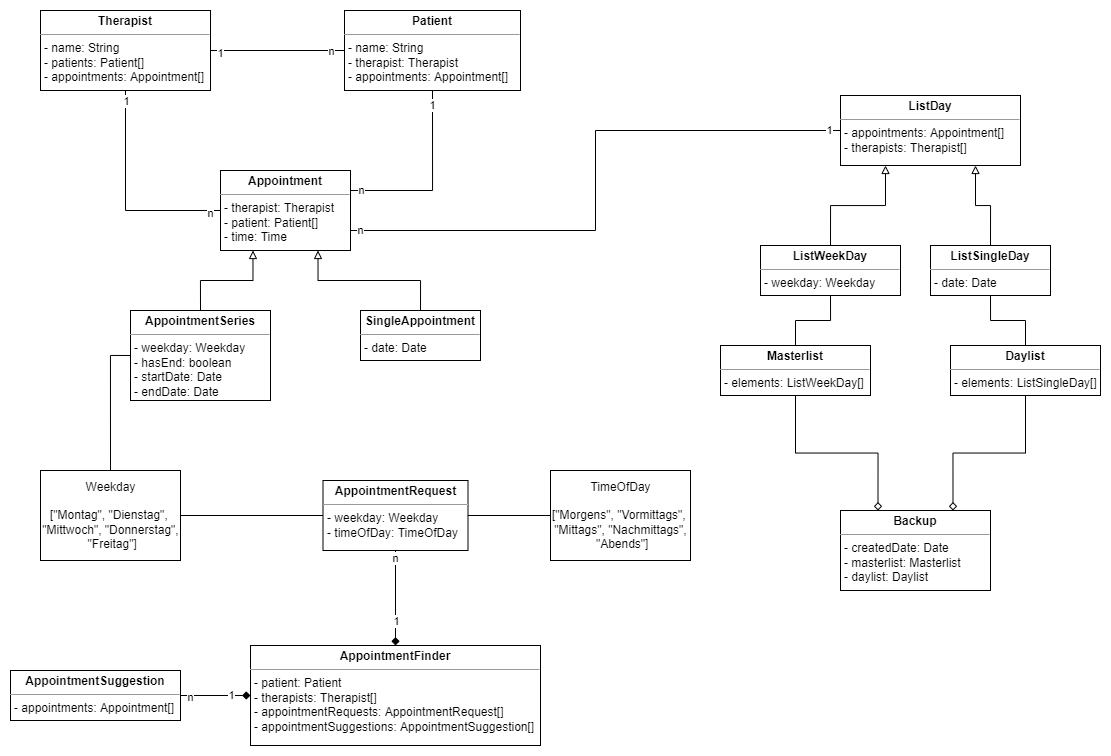

The diagram above was exported from draw.io. Its source (the exported page's mxGraphModel, read from the mxfile embedded in the PNG):
<mxGraphModel dx="1497" dy="802" grid="1" gridSize="10" guides="1" tooltips="1" connect="1" arrows="1" fold="1" page="1" pageScale="1" pageWidth="1169" pageHeight="827" math="0" shadow="0">
  <root>
    <mxCell id="0" />
    <mxCell id="1" parent="0" />
    <mxCell id="iJ35UKWqu97u2thRW8kP-34" style="edgeStyle=orthogonalEdgeStyle;rounded=0;orthogonalLoop=1;jettySize=auto;html=1;exitX=1;exitY=0.5;exitDx=0;exitDy=0;entryX=0;entryY=0.5;entryDx=0;entryDy=0;endArrow=none;endFill=0;" edge="1" parent="1" source="iJ35UKWqu97u2thRW8kP-9" target="iJ35UKWqu97u2thRW8kP-33">
      <mxGeometry relative="1" as="geometry" />
    </mxCell>
    <mxCell id="iJ35UKWqu97u2thRW8kP-9" value="Weekday&lt;br&gt;&lt;br&gt;[&quot;Montag&quot;, &quot;Dienstag&quot;, &lt;br&gt;&quot;Mittwoch&quot;, &quot;Donnerstag&quot;,&lt;br&gt;&amp;nbsp;&quot;Freitag&quot;]" style="html=1;align=center;verticalAlign=middle;rounded=0;absoluteArcSize=1;arcSize=10;dashed=0;" vertex="1" parent="1">
      <mxGeometry x="40" y="470" width="140" height="90" as="geometry" />
    </mxCell>
    <mxCell id="iJ35UKWqu97u2thRW8kP-21" style="edgeStyle=orthogonalEdgeStyle;rounded=0;orthogonalLoop=1;jettySize=auto;html=1;exitX=1;exitY=0.25;exitDx=0;exitDy=0;entryX=0.5;entryY=1;entryDx=0;entryDy=0;endArrow=none;endFill=0;" edge="1" parent="1" source="iJ35UKWqu97u2thRW8kP-11" target="iJ35UKWqu97u2thRW8kP-12">
      <mxGeometry relative="1" as="geometry" />
    </mxCell>
    <mxCell id="iJ35UKWqu97u2thRW8kP-24" value="n" style="edgeLabel;html=1;align=center;verticalAlign=middle;resizable=0;points=[];" vertex="1" connectable="0" parent="iJ35UKWqu97u2thRW8kP-21">
      <mxGeometry x="-0.882" y="1" relative="1" as="geometry">
        <mxPoint as="offset" />
      </mxGeometry>
    </mxCell>
    <mxCell id="iJ35UKWqu97u2thRW8kP-25" value="1" style="edgeLabel;html=1;align=center;verticalAlign=middle;resizable=0;points=[];" vertex="1" connectable="0" parent="iJ35UKWqu97u2thRW8kP-21">
      <mxGeometry x="0.8402" y="1" relative="1" as="geometry">
        <mxPoint as="offset" />
      </mxGeometry>
    </mxCell>
    <mxCell id="iJ35UKWqu97u2thRW8kP-30" style="edgeStyle=orthogonalEdgeStyle;rounded=0;orthogonalLoop=1;jettySize=auto;html=1;exitX=0.25;exitY=1;exitDx=0;exitDy=0;entryX=0.5;entryY=0;entryDx=0;entryDy=0;endArrow=none;endFill=0;startArrow=block;startFill=0;" edge="1" parent="1" source="iJ35UKWqu97u2thRW8kP-11" target="iJ35UKWqu97u2thRW8kP-27">
      <mxGeometry relative="1" as="geometry" />
    </mxCell>
    <mxCell id="iJ35UKWqu97u2thRW8kP-31" style="edgeStyle=orthogonalEdgeStyle;rounded=0;orthogonalLoop=1;jettySize=auto;html=1;exitX=0.75;exitY=1;exitDx=0;exitDy=0;entryX=0.5;entryY=0;entryDx=0;entryDy=0;endArrow=none;endFill=0;startArrow=block;startFill=0;" edge="1" parent="1" source="iJ35UKWqu97u2thRW8kP-11" target="iJ35UKWqu97u2thRW8kP-26">
      <mxGeometry relative="1" as="geometry" />
    </mxCell>
    <mxCell id="iJ35UKWqu97u2thRW8kP-57" style="edgeStyle=orthogonalEdgeStyle;rounded=0;orthogonalLoop=1;jettySize=auto;html=1;exitX=1;exitY=0.75;exitDx=0;exitDy=0;startArrow=none;startFill=0;endArrow=none;endFill=0;entryX=0;entryY=0.5;entryDx=0;entryDy=0;" edge="1" parent="1" source="iJ35UKWqu97u2thRW8kP-11" target="iJ35UKWqu97u2thRW8kP-45">
      <mxGeometry relative="1" as="geometry">
        <mxPoint x="570" y="190" as="targetPoint" />
      </mxGeometry>
    </mxCell>
    <mxCell id="iJ35UKWqu97u2thRW8kP-58" value="1" style="edgeLabel;html=1;align=center;verticalAlign=middle;resizable=0;points=[];" vertex="1" connectable="0" parent="iJ35UKWqu97u2thRW8kP-57">
      <mxGeometry x="0.964" y="1" relative="1" as="geometry">
        <mxPoint as="offset" />
      </mxGeometry>
    </mxCell>
    <mxCell id="iJ35UKWqu97u2thRW8kP-59" value="n" style="edgeLabel;html=1;align=center;verticalAlign=middle;resizable=0;points=[];" vertex="1" connectable="0" parent="iJ35UKWqu97u2thRW8kP-57">
      <mxGeometry x="-0.9677" y="1" relative="1" as="geometry">
        <mxPoint as="offset" />
      </mxGeometry>
    </mxCell>
    <mxCell id="iJ35UKWqu97u2thRW8kP-11" value="&lt;p style=&quot;margin: 0px ; margin-top: 4px ; text-align: center&quot;&gt;&lt;b&gt;Appointment&lt;/b&gt;&lt;br&gt;&lt;/p&gt;&lt;hr size=&quot;1&quot;&gt;&lt;p style=&quot;margin: 0px 0px 0px 4px&quot;&gt;- therapist: Therapist&lt;/p&gt;&lt;p style=&quot;margin: 0px 0px 0px 4px&quot;&gt;- patient: Patient[]&lt;/p&gt;&lt;p style=&quot;margin: 0px ; margin-left: 4px&quot;&gt;&lt;span&gt;- time: Time&lt;/span&gt;&lt;br&gt;&lt;/p&gt;&lt;p style=&quot;margin: 0px ; margin-left: 4px&quot;&gt;&lt;br&gt;&lt;/p&gt;" style="verticalAlign=top;align=left;overflow=fill;fontSize=12;fontFamily=Helvetica;html=1;" vertex="1" parent="1">
      <mxGeometry x="220" y="170" width="130" height="80" as="geometry" />
    </mxCell>
    <mxCell id="iJ35UKWqu97u2thRW8kP-12" value="&lt;p style=&quot;margin: 0px ; margin-top: 4px ; text-align: center&quot;&gt;&lt;b&gt;Patient&lt;/b&gt;&lt;/p&gt;&lt;hr size=&quot;1&quot;&gt;&lt;p style=&quot;margin: 0px ; margin-left: 4px&quot;&gt;- name: String&lt;/p&gt;&lt;p style=&quot;margin: 0px ; margin-left: 4px&quot;&gt;- therapist: Therapist&lt;/p&gt;&lt;p style=&quot;margin: 0px 0px 0px 4px&quot;&gt;- appointments: Appointment[]&lt;/p&gt;&lt;p style=&quot;margin: 0px 0px 0px 4px&quot;&gt;&lt;br&gt;&lt;/p&gt;" style="verticalAlign=top;align=left;overflow=fill;fontSize=12;fontFamily=Helvetica;html=1;" vertex="1" parent="1">
      <mxGeometry x="344" y="10" width="176" height="80" as="geometry" />
    </mxCell>
    <mxCell id="iJ35UKWqu97u2thRW8kP-15" value="" style="edgeStyle=orthogonalEdgeStyle;rounded=0;orthogonalLoop=1;jettySize=auto;html=1;entryX=0;entryY=0.5;entryDx=0;entryDy=0;endArrow=none;endFill=0;" edge="1" parent="1" source="iJ35UKWqu97u2thRW8kP-13" target="iJ35UKWqu97u2thRW8kP-12">
      <mxGeometry relative="1" as="geometry">
        <mxPoint x="260" y="100" as="targetPoint" />
      </mxGeometry>
    </mxCell>
    <mxCell id="iJ35UKWqu97u2thRW8kP-18" value="n" style="edgeLabel;html=1;align=center;verticalAlign=middle;resizable=0;points=[];" vertex="1" connectable="0" parent="iJ35UKWqu97u2thRW8kP-15">
      <mxGeometry x="0.7889" relative="1" as="geometry">
        <mxPoint as="offset" />
      </mxGeometry>
    </mxCell>
    <mxCell id="iJ35UKWqu97u2thRW8kP-19" value="1" style="edgeLabel;html=1;align=center;verticalAlign=middle;resizable=0;points=[];" vertex="1" connectable="0" parent="iJ35UKWqu97u2thRW8kP-15">
      <mxGeometry x="-0.8556" y="-2" relative="1" as="geometry">
        <mxPoint as="offset" />
      </mxGeometry>
    </mxCell>
    <mxCell id="iJ35UKWqu97u2thRW8kP-20" style="edgeStyle=orthogonalEdgeStyle;rounded=0;orthogonalLoop=1;jettySize=auto;html=1;exitX=0.5;exitY=1;exitDx=0;exitDy=0;entryX=0;entryY=0.5;entryDx=0;entryDy=0;endArrow=none;endFill=0;" edge="1" parent="1" source="iJ35UKWqu97u2thRW8kP-13" target="iJ35UKWqu97u2thRW8kP-11">
      <mxGeometry relative="1" as="geometry" />
    </mxCell>
    <mxCell id="iJ35UKWqu97u2thRW8kP-28" value="1" style="edgeLabel;html=1;align=center;verticalAlign=middle;resizable=0;points=[];" vertex="1" connectable="0" parent="iJ35UKWqu97u2thRW8kP-20">
      <mxGeometry x="-0.9028" relative="1" as="geometry">
        <mxPoint as="offset" />
      </mxGeometry>
    </mxCell>
    <mxCell id="iJ35UKWqu97u2thRW8kP-29" value="n" style="edgeLabel;html=1;align=center;verticalAlign=middle;resizable=0;points=[];" vertex="1" connectable="0" parent="iJ35UKWqu97u2thRW8kP-20">
      <mxGeometry x="0.8958" y="-2" relative="1" as="geometry">
        <mxPoint as="offset" />
      </mxGeometry>
    </mxCell>
    <mxCell id="iJ35UKWqu97u2thRW8kP-13" value="&lt;p style=&quot;margin: 0px ; margin-top: 4px ; text-align: center&quot;&gt;&lt;b&gt;Therapist&lt;/b&gt;&lt;br&gt;&lt;/p&gt;&lt;hr size=&quot;1&quot;&gt;&lt;p style=&quot;margin: 0px ; margin-left: 4px&quot;&gt;- name: String&lt;/p&gt;&lt;p style=&quot;margin: 0px ; margin-left: 4px&quot;&gt;- patients: Patient[]&lt;/p&gt;&lt;p style=&quot;margin: 0px ; margin-left: 4px&quot;&gt;- appointments: Appointment[]&lt;/p&gt;&lt;p style=&quot;margin: 0px ; margin-left: 4px&quot;&gt;&lt;br&gt;&lt;/p&gt;" style="verticalAlign=top;align=left;overflow=fill;fontSize=12;fontFamily=Helvetica;html=1;" vertex="1" parent="1">
      <mxGeometry x="40" y="10" width="170" height="80" as="geometry" />
    </mxCell>
    <mxCell id="iJ35UKWqu97u2thRW8kP-26" value="&lt;p style=&quot;margin: 0px ; margin-top: 4px ; text-align: center&quot;&gt;&lt;b&gt;SingleAppointment&lt;/b&gt;&lt;/p&gt;&lt;hr size=&quot;1&quot;&gt;&lt;p style=&quot;margin: 0px ; margin-left: 4px&quot;&gt;&lt;span&gt;- date: Date&lt;/span&gt;&lt;br&gt;&lt;/p&gt;&lt;p style=&quot;margin: 0px ; margin-left: 4px&quot;&gt;&lt;br&gt;&lt;/p&gt;" style="verticalAlign=top;align=left;overflow=fill;fontSize=12;fontFamily=Helvetica;html=1;" vertex="1" parent="1">
      <mxGeometry x="360" y="310" width="120" height="50" as="geometry" />
    </mxCell>
    <mxCell id="iJ35UKWqu97u2thRW8kP-32" style="edgeStyle=orthogonalEdgeStyle;rounded=0;orthogonalLoop=1;jettySize=auto;html=1;exitX=0;exitY=0.5;exitDx=0;exitDy=0;entryX=0.5;entryY=0;entryDx=0;entryDy=0;endArrow=none;endFill=0;" edge="1" parent="1" source="iJ35UKWqu97u2thRW8kP-27" target="iJ35UKWqu97u2thRW8kP-9">
      <mxGeometry relative="1" as="geometry" />
    </mxCell>
    <mxCell id="iJ35UKWqu97u2thRW8kP-27" value="&lt;p style=&quot;margin: 0px ; margin-top: 4px ; text-align: center&quot;&gt;&lt;b&gt;AppointmentSeries&lt;/b&gt;&lt;/p&gt;&lt;hr size=&quot;1&quot;&gt;&lt;p style=&quot;margin: 0px ; margin-left: 4px&quot;&gt;&lt;span&gt;- weekday: Weekday&lt;/span&gt;&lt;br&gt;&lt;/p&gt;&lt;p style=&quot;margin: 0px ; margin-left: 4px&quot;&gt;&lt;span&gt;- hasEnd: boolean&lt;/span&gt;&lt;/p&gt;&lt;p style=&quot;margin: 0px ; margin-left: 4px&quot;&gt;&lt;span&gt;- startDate: Date&lt;/span&gt;&lt;/p&gt;&lt;p style=&quot;margin: 0px ; margin-left: 4px&quot;&gt;&lt;span&gt;- endDate: Date&lt;/span&gt;&lt;/p&gt;&lt;p style=&quot;margin: 0px ; margin-left: 4px&quot;&gt;&lt;br&gt;&lt;/p&gt;" style="verticalAlign=top;align=left;overflow=fill;fontSize=12;fontFamily=Helvetica;html=1;" vertex="1" parent="1">
      <mxGeometry x="130" y="310" width="140" height="90" as="geometry" />
    </mxCell>
    <mxCell id="iJ35UKWqu97u2thRW8kP-36" style="edgeStyle=orthogonalEdgeStyle;rounded=0;orthogonalLoop=1;jettySize=auto;html=1;exitX=1;exitY=0.5;exitDx=0;exitDy=0;entryX=0;entryY=0.5;entryDx=0;entryDy=0;startArrow=none;startFill=0;endArrow=none;endFill=0;" edge="1" parent="1" source="iJ35UKWqu97u2thRW8kP-33" target="iJ35UKWqu97u2thRW8kP-35">
      <mxGeometry relative="1" as="geometry" />
    </mxCell>
    <mxCell id="iJ35UKWqu97u2thRW8kP-42" style="edgeStyle=orthogonalEdgeStyle;rounded=0;orthogonalLoop=1;jettySize=auto;html=1;exitX=0.5;exitY=1;exitDx=0;exitDy=0;entryX=0.5;entryY=0;entryDx=0;entryDy=0;startArrow=none;startFill=0;endArrow=diamond;endFill=1;" edge="1" parent="1" source="iJ35UKWqu97u2thRW8kP-33" target="iJ35UKWqu97u2thRW8kP-37">
      <mxGeometry relative="1" as="geometry" />
    </mxCell>
    <mxCell id="iJ35UKWqu97u2thRW8kP-43" value="1" style="edgeLabel;html=1;align=center;verticalAlign=middle;resizable=0;points=[];" vertex="1" connectable="0" parent="iJ35UKWqu97u2thRW8kP-42">
      <mxGeometry x="0.8387" relative="1" as="geometry">
        <mxPoint y="-17" as="offset" />
      </mxGeometry>
    </mxCell>
    <mxCell id="iJ35UKWqu97u2thRW8kP-44" value="n" style="edgeLabel;html=1;align=center;verticalAlign=middle;resizable=0;points=[];" vertex="1" connectable="0" parent="iJ35UKWqu97u2thRW8kP-42">
      <mxGeometry x="-0.8387" y="-1" relative="1" as="geometry">
        <mxPoint as="offset" />
      </mxGeometry>
    </mxCell>
    <mxCell id="iJ35UKWqu97u2thRW8kP-33" value="&lt;p style=&quot;margin: 0px ; margin-top: 4px ; text-align: center&quot;&gt;&lt;b&gt;AppointmentRequest&lt;/b&gt;&lt;/p&gt;&lt;hr size=&quot;1&quot;&gt;&lt;p style=&quot;margin: 0px ; margin-left: 4px&quot;&gt;&lt;span&gt;- weekday: Weekday&lt;/span&gt;&lt;br&gt;&lt;/p&gt;&lt;p style=&quot;margin: 0px ; margin-left: 4px&quot;&gt;&lt;span&gt;- timeOfDay: TimeOfDay&lt;/span&gt;&lt;/p&gt;&lt;br&gt;&lt;p style=&quot;margin: 0px ; margin-left: 4px&quot;&gt;&lt;br&gt;&lt;/p&gt;" style="verticalAlign=top;align=left;overflow=fill;fontSize=12;fontFamily=Helvetica;html=1;" vertex="1" parent="1">
      <mxGeometry x="322.5" y="480" width="145" height="70" as="geometry" />
    </mxCell>
    <mxCell id="iJ35UKWqu97u2thRW8kP-35" value="TimeOfDay&lt;br&gt;&lt;br&gt;[&quot;Morgens&quot;, &quot;Vormittags&quot;, &lt;br&gt;&quot;Mittags&quot;, &quot;Nachmittags&quot;,&lt;br&gt;&amp;nbsp;&quot;Abends&quot;]" style="html=1;align=center;verticalAlign=middle;rounded=0;absoluteArcSize=1;arcSize=10;dashed=0;" vertex="1" parent="1">
      <mxGeometry x="550" y="470" width="140" height="90" as="geometry" />
    </mxCell>
    <mxCell id="iJ35UKWqu97u2thRW8kP-37" value="&lt;p style=&quot;margin: 0px ; margin-top: 4px ; text-align: center&quot;&gt;&lt;b&gt;AppointmentFinder&lt;/b&gt;&lt;/p&gt;&lt;hr size=&quot;1&quot;&gt;&lt;p style=&quot;margin: 0px ; margin-left: 4px&quot;&gt;&lt;span&gt;- patient: Patient&lt;/span&gt;&lt;/p&gt;&lt;p style=&quot;margin: 0px ; margin-left: 4px&quot;&gt;&lt;span&gt;- therapists: Therapist[]&lt;/span&gt;&lt;/p&gt;&lt;p style=&quot;margin: 0px ; margin-left: 4px&quot;&gt;&lt;span&gt;- appointmentRequests: AppointmentRequest[]&lt;/span&gt;&lt;/p&gt;&lt;p style=&quot;margin: 0px ; margin-left: 4px&quot;&gt;&lt;span&gt;- appointmentSuggestions: AppointmentSuggestion[]&lt;/span&gt;&lt;/p&gt;&lt;p style=&quot;margin: 0px ; margin-left: 4px&quot;&gt;&lt;br&gt;&lt;/p&gt;" style="verticalAlign=top;align=left;overflow=fill;fontSize=12;fontFamily=Helvetica;html=1;" vertex="1" parent="1">
      <mxGeometry x="250" y="645" width="290" height="100" as="geometry" />
    </mxCell>
    <mxCell id="iJ35UKWqu97u2thRW8kP-39" style="edgeStyle=orthogonalEdgeStyle;rounded=0;orthogonalLoop=1;jettySize=auto;html=1;exitX=1;exitY=0.5;exitDx=0;exitDy=0;entryX=0;entryY=0.5;entryDx=0;entryDy=0;startArrow=none;startFill=0;endArrow=diamond;endFill=1;" edge="1" parent="1" source="iJ35UKWqu97u2thRW8kP-38" target="iJ35UKWqu97u2thRW8kP-37">
      <mxGeometry relative="1" as="geometry" />
    </mxCell>
    <mxCell id="iJ35UKWqu97u2thRW8kP-40" value="1" style="edgeLabel;html=1;align=center;verticalAlign=middle;resizable=0;points=[];" vertex="1" connectable="0" parent="iJ35UKWqu97u2thRW8kP-39">
      <mxGeometry x="0.8" y="1" relative="1" as="geometry">
        <mxPoint x="-13" as="offset" />
      </mxGeometry>
    </mxCell>
    <mxCell id="iJ35UKWqu97u2thRW8kP-41" value="n" style="edgeLabel;html=1;align=center;verticalAlign=middle;resizable=0;points=[];" vertex="1" connectable="0" parent="iJ35UKWqu97u2thRW8kP-39">
      <mxGeometry x="-0.7833" y="-1" relative="1" as="geometry">
        <mxPoint x="2" as="offset" />
      </mxGeometry>
    </mxCell>
    <mxCell id="iJ35UKWqu97u2thRW8kP-38" value="&lt;p style=&quot;margin: 0px ; margin-top: 4px ; text-align: center&quot;&gt;&lt;b&gt;AppointmentSuggestion&lt;/b&gt;&lt;/p&gt;&lt;hr size=&quot;1&quot;&gt;&lt;p style=&quot;margin: 0px ; margin-left: 4px&quot;&gt;&lt;span&gt;- appointments: Appointment[]&lt;/span&gt;&lt;/p&gt;&lt;p style=&quot;margin: 0px ; margin-left: 4px&quot;&gt;&lt;br&gt;&lt;/p&gt;" style="verticalAlign=top;align=left;overflow=fill;fontSize=12;fontFamily=Helvetica;html=1;" vertex="1" parent="1">
      <mxGeometry x="10" y="670" width="170" height="50" as="geometry" />
    </mxCell>
    <mxCell id="iJ35UKWqu97u2thRW8kP-49" style="edgeStyle=orthogonalEdgeStyle;rounded=0;orthogonalLoop=1;jettySize=auto;html=1;exitX=0.75;exitY=1;exitDx=0;exitDy=0;entryX=0.5;entryY=0;entryDx=0;entryDy=0;startArrow=block;startFill=0;endArrow=none;endFill=0;" edge="1" parent="1" source="iJ35UKWqu97u2thRW8kP-45" target="iJ35UKWqu97u2thRW8kP-47">
      <mxGeometry relative="1" as="geometry" />
    </mxCell>
    <mxCell id="iJ35UKWqu97u2thRW8kP-50" style="edgeStyle=orthogonalEdgeStyle;rounded=0;orthogonalLoop=1;jettySize=auto;html=1;exitX=0.25;exitY=1;exitDx=0;exitDy=0;entryX=0.5;entryY=0;entryDx=0;entryDy=0;startArrow=block;startFill=0;endArrow=none;endFill=0;" edge="1" parent="1" source="iJ35UKWqu97u2thRW8kP-45" target="iJ35UKWqu97u2thRW8kP-46">
      <mxGeometry relative="1" as="geometry" />
    </mxCell>
    <mxCell id="iJ35UKWqu97u2thRW8kP-45" value="&lt;p style=&quot;margin: 0px ; margin-top: 4px ; text-align: center&quot;&gt;&lt;b&gt;ListDay&lt;/b&gt;&lt;/p&gt;&lt;hr size=&quot;1&quot;&gt;&lt;p style=&quot;margin: 0px ; margin-left: 4px&quot;&gt;&lt;span&gt;- appointments: Appointment[]&lt;/span&gt;&lt;br&gt;&lt;/p&gt;&lt;p style=&quot;margin: 0px 0px 0px 4px&quot;&gt;- therapists: Therapist[]&lt;/p&gt;&lt;div&gt;&lt;br&gt;&lt;/div&gt;" style="verticalAlign=top;align=left;overflow=fill;fontSize=12;fontFamily=Helvetica;html=1;" vertex="1" parent="1">
      <mxGeometry x="840" y="95" width="180" height="70" as="geometry" />
    </mxCell>
    <mxCell id="iJ35UKWqu97u2thRW8kP-55" style="edgeStyle=orthogonalEdgeStyle;rounded=0;orthogonalLoop=1;jettySize=auto;html=1;exitX=0.5;exitY=1;exitDx=0;exitDy=0;entryX=0.5;entryY=0;entryDx=0;entryDy=0;startArrow=none;startFill=0;endArrow=none;endFill=0;" edge="1" parent="1" source="iJ35UKWqu97u2thRW8kP-46" target="iJ35UKWqu97u2thRW8kP-51">
      <mxGeometry relative="1" as="geometry" />
    </mxCell>
    <mxCell id="iJ35UKWqu97u2thRW8kP-46" value="&lt;p style=&quot;margin: 0px ; margin-top: 4px ; text-align: center&quot;&gt;&lt;b&gt;ListWeekDay&lt;/b&gt;&lt;/p&gt;&lt;hr size=&quot;1&quot;&gt;&lt;p style=&quot;margin: 0px ; margin-left: 4px&quot;&gt;&lt;span&gt;- weekday: Weekday&lt;/span&gt;&lt;/p&gt;&lt;p style=&quot;margin: 0px ; margin-left: 4px&quot;&gt;&lt;br&gt;&lt;/p&gt;" style="verticalAlign=top;align=left;overflow=fill;fontSize=12;fontFamily=Helvetica;html=1;" vertex="1" parent="1">
      <mxGeometry x="760" y="245" width="140" height="50" as="geometry" />
    </mxCell>
    <mxCell id="iJ35UKWqu97u2thRW8kP-47" value="&lt;p style=&quot;margin: 0px ; margin-top: 4px ; text-align: center&quot;&gt;&lt;b&gt;ListSingleDay&lt;/b&gt;&lt;/p&gt;&lt;hr size=&quot;1&quot;&gt;&lt;p style=&quot;margin: 0px ; margin-left: 4px&quot;&gt;&lt;span&gt;- date: Date&lt;/span&gt;&lt;/p&gt;&lt;p style=&quot;margin: 0px ; margin-left: 4px&quot;&gt;&lt;br&gt;&lt;/p&gt;" style="verticalAlign=top;align=left;overflow=fill;fontSize=12;fontFamily=Helvetica;html=1;" vertex="1" parent="1">
      <mxGeometry x="930" y="245" width="120" height="50" as="geometry" />
    </mxCell>
    <mxCell id="iJ35UKWqu97u2thRW8kP-62" style="edgeStyle=orthogonalEdgeStyle;rounded=0;orthogonalLoop=1;jettySize=auto;html=1;exitX=0.5;exitY=1;exitDx=0;exitDy=0;entryX=0.25;entryY=0;entryDx=0;entryDy=0;startArrow=none;startFill=0;endArrow=diamond;endFill=0;" edge="1" parent="1" source="iJ35UKWqu97u2thRW8kP-51" target="iJ35UKWqu97u2thRW8kP-60">
      <mxGeometry relative="1" as="geometry" />
    </mxCell>
    <mxCell id="iJ35UKWqu97u2thRW8kP-51" value="&lt;p style=&quot;margin: 0px ; margin-top: 4px ; text-align: center&quot;&gt;&lt;b&gt;Masterlist&lt;/b&gt;&lt;/p&gt;&lt;hr size=&quot;1&quot;&gt;&lt;p style=&quot;margin: 0px ; margin-left: 4px&quot;&gt;&lt;span&gt;- elements: ListWeekDay[]&lt;/span&gt;&lt;/p&gt;&lt;p style=&quot;margin: 0px ; margin-left: 4px&quot;&gt;&lt;br&gt;&lt;/p&gt;" style="verticalAlign=top;align=left;overflow=fill;fontSize=12;fontFamily=Helvetica;html=1;" vertex="1" parent="1">
      <mxGeometry x="720" y="345" width="150" height="50" as="geometry" />
    </mxCell>
    <mxCell id="iJ35UKWqu97u2thRW8kP-54" style="edgeStyle=orthogonalEdgeStyle;rounded=0;orthogonalLoop=1;jettySize=auto;html=1;exitX=0.5;exitY=0;exitDx=0;exitDy=0;entryX=0.5;entryY=1;entryDx=0;entryDy=0;startArrow=none;startFill=0;endArrow=none;endFill=0;" edge="1" parent="1" source="iJ35UKWqu97u2thRW8kP-53" target="iJ35UKWqu97u2thRW8kP-47">
      <mxGeometry relative="1" as="geometry" />
    </mxCell>
    <mxCell id="iJ35UKWqu97u2thRW8kP-61" style="edgeStyle=orthogonalEdgeStyle;rounded=0;orthogonalLoop=1;jettySize=auto;html=1;exitX=0.5;exitY=1;exitDx=0;exitDy=0;entryX=0.75;entryY=0;entryDx=0;entryDy=0;startArrow=none;startFill=0;endArrow=diamond;endFill=0;" edge="1" parent="1" source="iJ35UKWqu97u2thRW8kP-53" target="iJ35UKWqu97u2thRW8kP-60">
      <mxGeometry relative="1" as="geometry" />
    </mxCell>
    <mxCell id="iJ35UKWqu97u2thRW8kP-53" value="&lt;p style=&quot;margin: 0px ; margin-top: 4px ; text-align: center&quot;&gt;&lt;b&gt;Daylist&lt;/b&gt;&lt;/p&gt;&lt;hr size=&quot;1&quot;&gt;&lt;p style=&quot;margin: 0px ; margin-left: 4px&quot;&gt;&lt;span&gt;- elements: ListSingleDay[]&lt;/span&gt;&lt;/p&gt;&lt;p style=&quot;margin: 0px ; margin-left: 4px&quot;&gt;&lt;br&gt;&lt;/p&gt;" style="verticalAlign=top;align=left;overflow=fill;fontSize=12;fontFamily=Helvetica;html=1;" vertex="1" parent="1">
      <mxGeometry x="950" y="345" width="150" height="50" as="geometry" />
    </mxCell>
    <mxCell id="iJ35UKWqu97u2thRW8kP-60" value="&lt;p style=&quot;margin: 0px ; margin-top: 4px ; text-align: center&quot;&gt;&lt;b&gt;Backup&lt;/b&gt;&lt;/p&gt;&lt;hr size=&quot;1&quot;&gt;&lt;p style=&quot;margin: 0px ; margin-left: 4px&quot;&gt;&lt;span&gt;- createdDate: Date&lt;/span&gt;&lt;br&gt;&lt;/p&gt;&lt;p style=&quot;margin: 0px ; margin-left: 4px&quot;&gt;&lt;span&gt;- masterlist: Masterlist&lt;/span&gt;&lt;/p&gt;&lt;p style=&quot;margin: 0px ; margin-left: 4px&quot;&gt;&lt;span&gt;- daylist: Daylist&lt;/span&gt;&lt;/p&gt;&lt;p style=&quot;margin: 0px ; margin-left: 4px&quot;&gt;&lt;br&gt;&lt;/p&gt;" style="verticalAlign=top;align=left;overflow=fill;fontSize=12;fontFamily=Helvetica;html=1;" vertex="1" parent="1">
      <mxGeometry x="840" y="510" width="150" height="80" as="geometry" />
    </mxCell>
  </root>
</mxGraphModel>